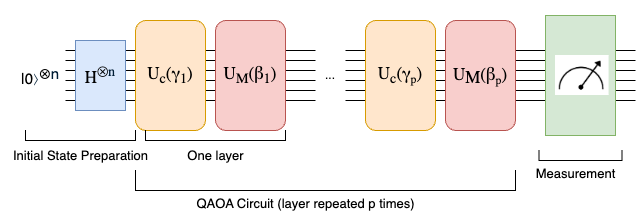

The diagram above was exported from draw.io. Its source (the exported page's mxGraphModel, read from the mxfile embedded in the PNG):
<mxGraphModel dx="2154" dy="1265" grid="1" gridSize="10" guides="1" tooltips="1" connect="1" arrows="1" fold="1" page="1" pageScale="1" pageWidth="850" pageHeight="1100" math="0" shadow="0">
  <root>
    <mxCell id="0" />
    <mxCell id="1" parent="0" />
    <mxCell id="aNKAdCCeD7fsfUH2ckXh-1" value="" style="endArrow=none;html=1;rounded=0;" edge="1" parent="1">
      <mxGeometry width="50" height="50" relative="1" as="geometry">
        <mxPoint x="60" y="280" as="sourcePoint" />
        <mxPoint x="630" y="280" as="targetPoint" />
      </mxGeometry>
    </mxCell>
    <mxCell id="aNKAdCCeD7fsfUH2ckXh-2" value="" style="endArrow=none;html=1;rounded=0;" edge="1" parent="1">
      <mxGeometry width="50" height="50" relative="1" as="geometry">
        <mxPoint x="60" y="290" as="sourcePoint" />
        <mxPoint x="630" y="290" as="targetPoint" />
      </mxGeometry>
    </mxCell>
    <mxCell id="aNKAdCCeD7fsfUH2ckXh-3" value="" style="endArrow=none;html=1;rounded=0;" edge="1" parent="1">
      <mxGeometry width="50" height="50" relative="1" as="geometry">
        <mxPoint x="60" y="300" as="sourcePoint" />
        <mxPoint x="630" y="300" as="targetPoint" />
      </mxGeometry>
    </mxCell>
    <mxCell id="aNKAdCCeD7fsfUH2ckXh-4" value="" style="endArrow=none;html=1;rounded=0;" edge="1" parent="1">
      <mxGeometry width="50" height="50" relative="1" as="geometry">
        <mxPoint x="60" y="310" as="sourcePoint" />
        <mxPoint x="630" y="310" as="targetPoint" />
      </mxGeometry>
    </mxCell>
    <mxCell id="aNKAdCCeD7fsfUH2ckXh-5" value="" style="endArrow=none;html=1;rounded=0;" edge="1" parent="1">
      <mxGeometry width="50" height="50" relative="1" as="geometry">
        <mxPoint x="60" y="320" as="sourcePoint" />
        <mxPoint x="630" y="320" as="targetPoint" />
      </mxGeometry>
    </mxCell>
    <mxCell id="aNKAdCCeD7fsfUH2ckXh-6" value="" style="endArrow=none;html=1;rounded=0;" edge="1" parent="1">
      <mxGeometry width="50" height="50" relative="1" as="geometry">
        <mxPoint x="60" y="330" as="sourcePoint" />
        <mxPoint x="630" y="330" as="targetPoint" />
      </mxGeometry>
    </mxCell>
    <mxCell id="aNKAdCCeD7fsfUH2ckXh-10" value="" style="endArrow=none;html=1;rounded=0;" edge="1" parent="1">
      <mxGeometry width="50" height="50" relative="1" as="geometry">
        <mxPoint x="60" y="290" as="sourcePoint" />
        <mxPoint x="60" y="290" as="targetPoint" />
      </mxGeometry>
    </mxCell>
    <mxCell id="aNKAdCCeD7fsfUH2ckXh-11" value="&lt;font style=&quot;text-wrap-mode: nowrap; font-size: 15px;&quot; face=&quot;Helvetica&quot;&gt;|0&lt;span style=&quot;color: rgb(0, 29, 53); text-align: start; text-wrap-mode: wrap;&quot;&gt;⟩&lt;/span&gt;&lt;/font&gt;&lt;sup style=&quot;text-wrap-mode: nowrap;&quot;&gt;&lt;span style=&quot;background-color: initial;&quot;&gt;&lt;font style=&quot;font-size: 17px;&quot;&gt;⊗&lt;/font&gt;&lt;/span&gt;&lt;span style=&quot;color: rgb(0, 29, 53); text-align: start; text-wrap-mode: wrap; font-size: 15px; background-color: initial;&quot;&gt;n&lt;/span&gt;&lt;/sup&gt;" style="text;html=1;align=center;verticalAlign=middle;whiteSpace=wrap;rounded=0;" vertex="1" parent="1">
      <mxGeometry y="290" width="70" height="30" as="geometry" />
    </mxCell>
    <mxCell id="aNKAdCCeD7fsfUH2ckXh-13" value="&lt;font face=&quot;Garamond&quot; style=&quot;font-size: 17px;&quot;&gt;H&lt;sup style=&quot;text-wrap-mode: nowrap;&quot;&gt;&lt;span style=&quot;background-color: initial;&quot;&gt;⊗&lt;/span&gt;&lt;span style=&quot;color: rgb(0, 29, 53); text-align: start; text-wrap-mode: wrap; background-color: initial;&quot;&gt;n&lt;/span&gt;&lt;/sup&gt;&lt;/font&gt;" style="rounded=0;whiteSpace=wrap;html=1;fillColor=#dae8fc;strokeColor=#6c8ebf;connectable=0;allowArrows=0;" vertex="1" parent="1">
      <mxGeometry x="70" y="270" width="50" height="70" as="geometry" />
    </mxCell>
    <mxCell id="aNKAdCCeD7fsfUH2ckXh-14" value="&lt;font face=&quot;Garamond&quot; style=&quot;font-size: 17px;&quot;&gt;U&lt;sub&gt;c&lt;/sub&gt;(γ&lt;sub&gt;1&lt;/sub&gt;)&lt;/font&gt;" style="rounded=1;whiteSpace=wrap;html=1;fillColor=#ffe6cc;strokeColor=#d79b00;" vertex="1" parent="1">
      <mxGeometry x="130" y="250" width="70" height="110" as="geometry" />
    </mxCell>
    <mxCell id="aNKAdCCeD7fsfUH2ckXh-16" value="&lt;font face=&quot;Garamond&quot; style=&quot;font-size: 17px;&quot;&gt;&lt;font style=&quot;&quot;&gt;U&lt;/font&gt;&lt;font style=&quot;&quot;&gt;&lt;sub&gt;M&lt;/sub&gt;(β&lt;sub&gt;1&lt;/sub&gt;)&lt;/font&gt;&lt;/font&gt;" style="rounded=1;whiteSpace=wrap;html=1;fillColor=#f8cecc;strokeColor=#b85450;" vertex="1" parent="1">
      <mxGeometry x="210" y="250" width="70" height="110" as="geometry" />
    </mxCell>
    <mxCell id="aNKAdCCeD7fsfUH2ckXh-17" value="&lt;font face=&quot;Garamond&quot;&gt;&lt;font style=&quot;font-size: 17px;&quot;&gt;U&lt;sub&gt;c&lt;/sub&gt;(γ&lt;/font&gt;&lt;font style=&quot;&quot;&gt;&lt;span style=&quot;font-size: 14.1667px;&quot;&gt;&lt;sub&gt;p&lt;/sub&gt;&lt;/span&gt;&lt;span style=&quot;font-size: 17px;&quot;&gt;)&lt;/span&gt;&lt;/font&gt;&lt;/font&gt;" style="rounded=1;whiteSpace=wrap;html=1;fillColor=#ffe6cc;strokeColor=#d79b00;" vertex="1" parent="1">
      <mxGeometry x="360" y="250" width="70" height="110" as="geometry" />
    </mxCell>
    <mxCell id="aNKAdCCeD7fsfUH2ckXh-18" value="&lt;font face=&quot;Garamond&quot; style=&quot;&quot;&gt;&lt;font style=&quot;font-size: 17px;&quot;&gt;U&lt;/font&gt;&lt;font style=&quot;&quot;&gt;&lt;sub style=&quot;font-size: 17px;&quot;&gt;M&lt;/sub&gt;&lt;span style=&quot;font-size: 17px;&quot;&gt;(β&lt;/span&gt;&lt;span style=&quot;font-size: 14.1667px;&quot;&gt;&lt;sub&gt;p&lt;/sub&gt;&lt;/span&gt;&lt;span style=&quot;font-size: 17px;&quot;&gt;)&lt;/span&gt;&lt;/font&gt;&lt;/font&gt;" style="rounded=1;whiteSpace=wrap;html=1;fillColor=#f8cecc;strokeColor=#b85450;" vertex="1" parent="1">
      <mxGeometry x="440" y="250" width="70" height="110" as="geometry" />
    </mxCell>
    <mxCell id="aNKAdCCeD7fsfUH2ckXh-23" value="..." style="rounded=0;whiteSpace=wrap;html=1;strokeColor=none;" vertex="1" parent="1">
      <mxGeometry x="310" y="230" width="30" height="150" as="geometry" />
    </mxCell>
    <mxCell id="aNKAdCCeD7fsfUH2ckXh-24" value="" style="rounded=0;whiteSpace=wrap;html=1;fillColor=#d5e8d4;strokeColor=#82b366;" vertex="1" parent="1">
      <mxGeometry x="540" y="245" width="70" height="120" as="geometry" />
    </mxCell>
    <mxCell id="aNKAdCCeD7fsfUH2ckXh-25" value="" style="shape=image;verticalLabelPosition=bottom;labelBackgroundColor=default;verticalAlign=top;aspect=fixed;imageAspect=0;image=data:image/png,(base64 omitted: 4208 chars);fillColor=#d5e8d4;strokeColor=#82b366;imageBackground=none;" vertex="1" parent="1">
      <mxGeometry x="550" y="285" width="53.58" height="40" as="geometry" />
    </mxCell>
    <mxCell id="aNKAdCCeD7fsfUH2ckXh-26" value="Initial State Preparation" style="text;html=1;align=center;verticalAlign=middle;resizable=0;points=[];autosize=1;strokeColor=none;fillColor=none;fontSize=13;" vertex="1" parent="1">
      <mxGeometry x="-5" y="370" width="160" height="30" as="geometry" />
    </mxCell>
    <mxCell id="aNKAdCCeD7fsfUH2ckXh-27" value="" style="shape=partialRectangle;whiteSpace=wrap;html=1;bottom=1;right=1;left=1;top=0;fillColor=none;routingCenterX=-0.5;" vertex="1" parent="1">
      <mxGeometry x="20" y="360" width="110" height="10" as="geometry" />
    </mxCell>
    <mxCell id="aNKAdCCeD7fsfUH2ckXh-28" value="" style="shape=partialRectangle;whiteSpace=wrap;html=1;bottom=1;right=1;left=1;top=0;fillColor=none;routingCenterX=-0.5;" vertex="1" parent="1">
      <mxGeometry x="130" y="400" width="380" height="20" as="geometry" />
    </mxCell>
    <mxCell id="aNKAdCCeD7fsfUH2ckXh-29" value="QAOA Circuit (layer repeated p times)" style="text;html=1;align=center;verticalAlign=middle;resizable=0;points=[];autosize=1;strokeColor=none;fillColor=none;fontSize=13;" vertex="1" parent="1">
      <mxGeometry x="180" y="418" width="240" height="30" as="geometry" />
    </mxCell>
    <mxCell id="aNKAdCCeD7fsfUH2ckXh-30" value="" style="shape=partialRectangle;whiteSpace=wrap;html=1;bottom=1;right=1;left=1;top=0;fillColor=none;routingCenterX=-0.5;" vertex="1" parent="1">
      <mxGeometry x="140" y="360" width="140" height="10" as="geometry" />
    </mxCell>
    <mxCell id="aNKAdCCeD7fsfUH2ckXh-31" value="One layer" style="text;html=1;align=center;verticalAlign=middle;resizable=0;points=[];autosize=1;strokeColor=none;fillColor=none;fontSize=13;" vertex="1" parent="1">
      <mxGeometry x="170" y="370" width="80" height="30" as="geometry" />
    </mxCell>
    <mxCell id="aNKAdCCeD7fsfUH2ckXh-32" value="" style="shape=partialRectangle;whiteSpace=wrap;html=1;bottom=1;right=1;left=1;top=0;fillColor=none;routingCenterX=-0.5;" vertex="1" parent="1">
      <mxGeometry x="533.4" y="380" width="83.21" height="10" as="geometry" />
    </mxCell>
    <mxCell id="aNKAdCCeD7fsfUH2ckXh-33" value="Measurement" style="text;html=1;align=center;verticalAlign=middle;resizable=0;points=[];autosize=1;strokeColor=none;fillColor=none;fontSize=13;" vertex="1" parent="1">
      <mxGeometry x="520" y="388" width="100" height="30" as="geometry" />
    </mxCell>
  </root>
</mxGraphModel>